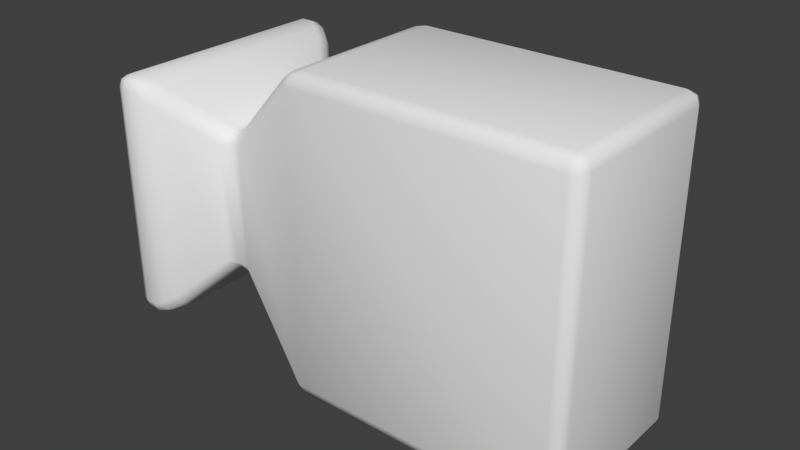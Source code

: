 # Source: projector_001.blend  (saved by Blender 2.79.0; exported with 4.5.12 LTS)
import bpy
from mathutils import Matrix  # noqa: F401  (used for matrix-valued properties, if any)

bpy.ops.wm.read_factory_settings(use_empty=True)
scene = bpy.context.scene
scene.name = 'Scene'

# ---- collections
col_collection_1 = bpy.data.collections.new('Collection 1'); scene.collection.children.link(col_collection_1)

# ---- world
world_world = bpy.data.worlds.new('World'); scene.world = world_world
world_world.color = (0.05088, 0.05088, 0.05088)
world_world.use_sun_shadow = False
world_world.sun_shadow_jitter_overblur = 0.0
world_world.cycles.sampling_method = 'MANUAL'

# ---- meshes
me_cube_001 = bpy.data.meshes.new('Cube.001')
me_cube_001.from_pydata([(-0.6686, -0.7438, -1.329), (-0.6686, -0.7438, 1.299), (-0.6686, 0.7438, -1.329), (-0.6686, 0.7438, 1.299), (1.638, -0.7438, -1.329), (1.638, -0.7438, 1.299), (1.638, 0.7438, -1.329), (1.638, 0.7438, 1.299), (-2.205, 0.7512, -0.7512), (-2.205, -0.7512, -0.7512), (-2.205, -0.7512, 0.7512), (-2.205, 0.7512, 0.7512), (-1.905, 1.0, 1.0), (-1.905, -1.0, 1.0), (-1.905, -1.0, -1.0), (-1.905, 1.0, -1.0), (-1.458, -0.5425, 0.5425), (-1.458, 0.5425, -0.5425), (-1.458, 0.5425, 0.5425), (-1.458, -0.5425, -0.5425), (-2.205, 1.0, -1.0), (-2.205, -1.0, -1.0), (-2.205, -1.0, 1.0), (-2.205, 1.0, 1.0), (-2.022, 0.4381, -0.4381), (-2.022, -0.4381, -0.4381), (-2.022, -0.4381, 0.4381), (-2.022, 0.4381, 0.4381)], [], [(13, 12, 23, 22), (2, 3, 7, 6), (6, 7, 5, 4), (4, 5, 1, 0), (2, 6, 4, 0), (7, 3, 1, 5), (11, 8, 24, 27), (15, 14, 21, 20), (12, 15, 20, 23), (14, 13, 22, 21), (19, 16, 13, 14), (18, 17, 15, 12), (17, 19, 14, 15), (16, 18, 12, 13), (1, 3, 18, 16), (2, 0, 19, 17), (3, 2, 17, 18), (0, 1, 16, 19), (9, 8, 20, 21), (10, 9, 21, 22), (11, 10, 22, 23), (8, 11, 23, 20), (25, 26, 27, 24), (9, 10, 26, 25), (10, 11, 27, 26), (8, 9, 25, 24)])
me_cube_001.polygons.foreach_set('use_smooth', [True] * 26)
_uv = me_cube_001.uv_layers.new(name='UVMap')
_uv.uv.foreach_set('vector', [0.1408, 0.06995, 0.1378, 0.0648, 0.1262, 0.06656, 0.1225, 0.07011, 0.1968, 0.06076, 0.1773, 0.06585, 0.2172, 0.05427, 0.204, 0.05827, 0.204, 0.05827, 0.2172, 0.05427, 0.2272, 0.05752, 0.2139, 0.06151, 0.2139, 0.06151, 0.2272, 0.05752, 0.1956, 0.05591, 0.1941, 0.05714, 0.1968, 0.06076, 0.204, 0.05827, 0.2139, 0.06151, 0.1941, 0.05714, 0.2172, 0.05427, 0.1773, 0.06585, 0.1956, 0.05591, 0.2272, 0.05752, 0.1081, 0.07027, 0.1146, 0.06784, 0.1177, 0.07004, 0.1065, 0.07784, 0.1366, 0.06216, 0.1403, 0.0676, 0.1266, 0.06771, 0.1274, 0.06528, 0.1378, 0.0648, 0.1366, 0.06216, 0.1274, 0.06528, 0.1262, 0.06656, 0.1403, 0.0676, 0.1408, 0.06995, 0.1225, 0.07011, 0.1266, 0.06771, 0.158, 0.07009, 0.1654, 0.06938, 0.1408, 0.06995, 0.1403, 0.0676, 0.1517, 0.06225, 0.1458, 0.05856, 0.1366, 0.06216, 0.1378, 0.0648, 0.1458, 0.05856, 0.158, 0.07009, 0.1403, 0.0676, 0.1366, 0.06216, 0.1654, 0.06938, 0.1517, 0.06225, 0.1378, 0.0648, 0.1408, 0.06995, 0.1956, 0.05591, 0.1773, 0.06585, 0.1517, 0.06225, 0.1654, 0.06938, 0.1968, 0.06076, 0.1941, 0.05714, 0.158, 0.07009, 0.1458, 0.05856, 0.1773, 0.06585, 0.1968, 0.06076, 0.1458, 0.05856, 0.1517, 0.06225, 0.1941, 0.05714, 0.1956, 0.05591, 0.1654, 0.06938, 0.158, 0.07009, 0.1077, 0.06803, 0.1146, 0.06784, 0.1274, 0.06528, 0.1266, 0.06771, 0.08304, 0.07238, 0.1077, 0.06803, 0.1266, 0.06771, 0.1225, 0.07011, 0.1081, 0.07027, 0.08304, 0.07238, 0.1225, 0.07011, 0.1262, 0.06656, 0.1146, 0.06784, 0.1081, 0.07027, 0.1262, 0.06656, 0.1274, 0.06528, 0.7666, 0.7878, 0.7666, 0.7738, 0.7805, 0.7738, 0.7805, 0.7878, 0.1077, 0.06803, 0.08304, 0.07238, 0.08143, 0.06514, 0.1082, 0.06514, 0.08304, 0.07238, 0.1081, 0.07027, 0.1065, 0.07784, 0.08143, 0.06514, 0.1146, 0.06784, 0.1077, 0.06803, 0.1082, 0.06514, 0.1177, 0.07004])
me_cube_001.use_remesh_preserve_volume = False
me_cube_001.use_remesh_preserve_attributes = False
me_cube_001.use_mirror_vertex_groups = False
me_cube_001.update()

# ---- objects
ob_cube = bpy.data.objects.new('Cube', me_cube_001)

# ---- transforms, parenting, visibility, modifiers, constraints
ob_cube.location = (0.0, 0.0, 0.0)
ob_cube.lineart.crease_threshold = 0.0
_m = ob_cube.modifiers.new('Bevel', 'BEVEL')
_m.segments = 2
_m.spread = 0.0

# ---- collection membership
col_collection_1.objects.link(ob_cube)

# ---- scene / render settings (as saved in the file)
scene.frame_start = 1; scene.frame_end = 250; scene.frame_set(1)
scene.render.engine = 'BLENDER_EEVEE_NEXT'
scene.render.resolution_percentage = 50
scene.render.dither_intensity = 0.0
scene.cycles.use_denoising = False
scene.cycles.samples = 128
scene.cycles.sampling_pattern = 'TABULATED_SOBOL'
scene.cycles.use_adaptive_sampling = False
scene.cycles.use_light_tree = False
scene.cycles.blur_glossy = 0.0
scene.cycles.sample_clamp_indirect = 0.0
scene.view_settings.view_transform = 'Standard'
bpy.context.view_layer.update()

# ---- added for rendering (the .blend has no active camera and no usable light): camera, sun
cam_auto = bpy.data.cameras.new('AutoCamera')
cam_auto.lens = 50.0
cam_auto.sensor_width = 36.0
cam_auto.clip_end = 1000.0
ob_auto_camera = bpy.data.objects.new('AutoCamera', cam_auto)
scene.collection.objects.link(ob_auto_camera)
ob_auto_camera.location = (4.40511, -5.62621, 3.7356)
ob_auto_camera.rotation_euler = (1.09748, -7.21219e-08, 0.694738)
scene.camera = ob_auto_camera
light_auto_sun = bpy.data.lights.new('AutoSun', 'SUN')
light_auto_sun.energy = 3.0
light_auto_sun.angle = 0.0523599
ob_auto_sun = bpy.data.objects.new('AutoSun', light_auto_sun)
scene.collection.objects.link(ob_auto_sun)
ob_auto_sun.rotation_euler = (0.872665, 0.174533, 0.523599)
bpy.context.view_layer.update()
